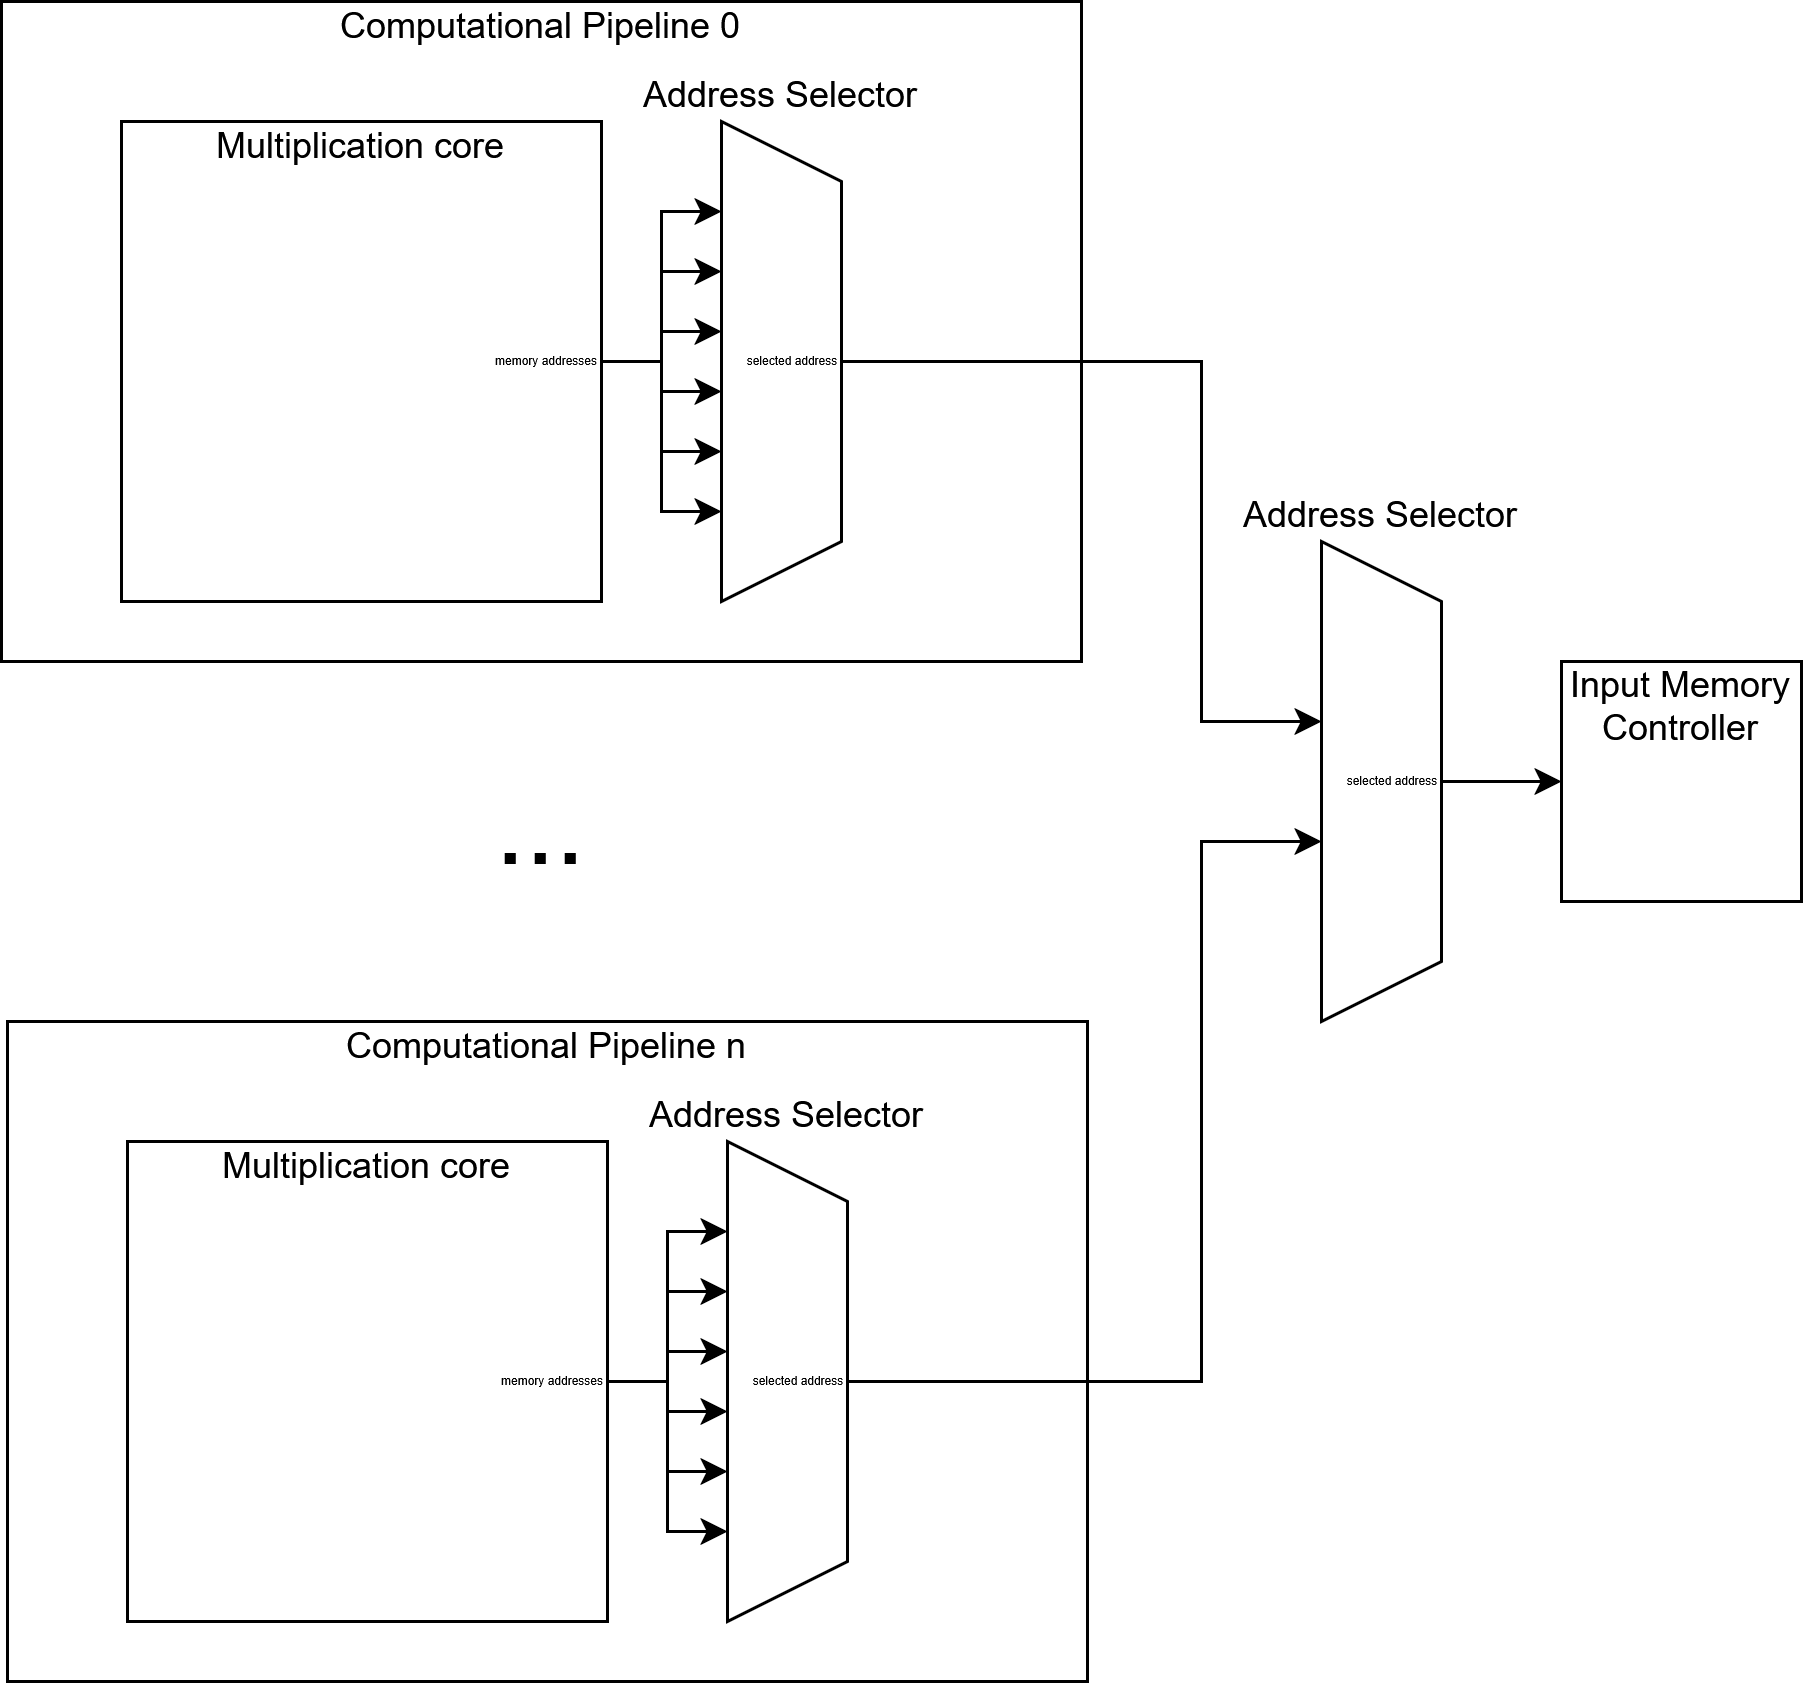

The diagram above was exported from draw.io. Its source (the exported page's mxGraphModel, read from the mxfile embedded in the PNG):
<mxGraphModel dx="2074" dy="1114" grid="1" gridSize="10" guides="1" tooltips="1" connect="1" arrows="1" fold="1" page="1" pageScale="1" pageWidth="850" pageHeight="1100" math="0" shadow="0">
  <root>
    <mxCell id="0" />
    <mxCell id="1" parent="0" />
    <mxCell id="nDeizVqzHWlye4ZPJStb-1" value="Computational Pipeline 0" style="rounded=0;whiteSpace=wrap;html=1;labelPosition=center;verticalLabelPosition=top;align=center;verticalAlign=bottom;spacingBottom=-18;" vertex="1" parent="1">
      <mxGeometry x="120" y="240" width="360" height="220" as="geometry" />
    </mxCell>
    <mxCell id="nDeizVqzHWlye4ZPJStb-2" value="Multiplication core" style="whiteSpace=wrap;html=1;aspect=fixed;labelPosition=center;verticalLabelPosition=top;align=center;verticalAlign=bottom;spacingBottom=-18;" vertex="1" parent="1">
      <mxGeometry x="160" y="280" width="160" height="160" as="geometry" />
    </mxCell>
    <mxCell id="nDeizVqzHWlye4ZPJStb-3" value="" style="shape=trapezoid;perimeter=trapezoidPerimeter;whiteSpace=wrap;html=1;fixedSize=1;rotation=90;" vertex="1" parent="1">
      <mxGeometry x="300" y="340" width="160" height="40" as="geometry" />
    </mxCell>
    <mxCell id="nDeizVqzHWlye4ZPJStb-4" value="Address Selector" style="text;html=1;align=center;verticalAlign=middle;whiteSpace=wrap;rounded=0;" vertex="1" parent="1">
      <mxGeometry x="320" y="256" width="120" height="30" as="geometry" />
    </mxCell>
    <mxCell id="l8iawKlDhnpysA9u3VDu-1" value="&lt;font style=&quot;font-size: 4px;&quot;&gt;memory addresses&lt;/font&gt;" style="text;html=1;align=center;verticalAlign=middle;whiteSpace=wrap;rounded=0;labelPosition=center;verticalLabelPosition=middle;spacingBottom=6;" vertex="1" parent="1">
      <mxGeometry x="282" y="355" width="40" height="10" as="geometry" />
    </mxCell>
    <mxCell id="l8iawKlDhnpysA9u3VDu-2" value="" style="endArrow=classic;html=1;rounded=0;" edge="1" parent="1">
      <mxGeometry width="50" height="50" relative="1" as="geometry">
        <mxPoint x="340" y="370" as="sourcePoint" />
        <mxPoint x="360" y="350" as="targetPoint" />
        <Array as="points">
          <mxPoint x="340" y="350" />
        </Array>
      </mxGeometry>
    </mxCell>
    <mxCell id="l8iawKlDhnpysA9u3VDu-3" value="" style="endArrow=classic;html=1;rounded=0;" edge="1" parent="1">
      <mxGeometry width="50" height="50" relative="1" as="geometry">
        <mxPoint x="340" y="350" as="sourcePoint" />
        <mxPoint x="360" y="330" as="targetPoint" />
        <Array as="points">
          <mxPoint x="340" y="330" />
        </Array>
      </mxGeometry>
    </mxCell>
    <mxCell id="l8iawKlDhnpysA9u3VDu-4" value="" style="endArrow=classic;html=1;rounded=0;" edge="1" parent="1">
      <mxGeometry width="50" height="50" relative="1" as="geometry">
        <mxPoint x="340" y="330" as="sourcePoint" />
        <mxPoint x="360" y="310" as="targetPoint" />
        <Array as="points">
          <mxPoint x="340" y="310" />
        </Array>
      </mxGeometry>
    </mxCell>
    <mxCell id="l8iawKlDhnpysA9u3VDu-6" value="" style="endArrow=classic;html=1;rounded=0;" edge="1" parent="1">
      <mxGeometry width="50" height="50" relative="1" as="geometry">
        <mxPoint x="340" y="350" as="sourcePoint" />
        <mxPoint x="360" y="370" as="targetPoint" />
        <Array as="points">
          <mxPoint x="340" y="370" />
        </Array>
      </mxGeometry>
    </mxCell>
    <mxCell id="l8iawKlDhnpysA9u3VDu-8" value="" style="endArrow=classic;html=1;rounded=0;" edge="1" parent="1">
      <mxGeometry width="50" height="50" relative="1" as="geometry">
        <mxPoint x="340" y="370" as="sourcePoint" />
        <mxPoint x="360" y="390" as="targetPoint" />
        <Array as="points">
          <mxPoint x="340" y="390" />
        </Array>
      </mxGeometry>
    </mxCell>
    <mxCell id="l8iawKlDhnpysA9u3VDu-9" value="" style="endArrow=classic;html=1;rounded=0;" edge="1" parent="1">
      <mxGeometry width="50" height="50" relative="1" as="geometry">
        <mxPoint x="340" y="390" as="sourcePoint" />
        <mxPoint x="360" y="410" as="targetPoint" />
        <Array as="points">
          <mxPoint x="340" y="410" />
        </Array>
      </mxGeometry>
    </mxCell>
    <mxCell id="l8iawKlDhnpysA9u3VDu-10" value="" style="endArrow=none;html=1;rounded=0;exitX=1;exitY=0.5;exitDx=0;exitDy=0;" edge="1" parent="1" source="nDeizVqzHWlye4ZPJStb-2">
      <mxGeometry width="50" height="50" relative="1" as="geometry">
        <mxPoint x="330" y="380" as="sourcePoint" />
        <mxPoint x="340" y="360" as="targetPoint" />
      </mxGeometry>
    </mxCell>
    <mxCell id="l8iawKlDhnpysA9u3VDu-11" value="" style="endArrow=classic;html=1;rounded=0;exitX=0.5;exitY=0;exitDx=0;exitDy=0;entryX=0.375;entryY=1;entryDx=0;entryDy=0;entryPerimeter=0;" edge="1" parent="1" source="nDeizVqzHWlye4ZPJStb-3" target="l8iawKlDhnpysA9u3VDu-29">
      <mxGeometry width="50" height="50" relative="1" as="geometry">
        <mxPoint x="430" y="365" as="sourcePoint" />
        <mxPoint x="480" y="360" as="targetPoint" />
        <Array as="points">
          <mxPoint x="520" y="360" />
          <mxPoint x="520" y="480" />
        </Array>
      </mxGeometry>
    </mxCell>
    <mxCell id="l8iawKlDhnpysA9u3VDu-12" value="&lt;font style=&quot;font-size: 4px;&quot;&gt;selected address&lt;/font&gt;" style="text;html=1;align=center;verticalAlign=middle;whiteSpace=wrap;rounded=0;labelPosition=center;verticalLabelPosition=middle;spacingBottom=6;" vertex="1" parent="1">
      <mxGeometry x="364" y="355" width="40" height="10" as="geometry" />
    </mxCell>
    <mxCell id="l8iawKlDhnpysA9u3VDu-14" value="&lt;font style=&quot;font-size: 36px;&quot;&gt;...&lt;/font&gt;" style="text;html=1;align=center;verticalAlign=middle;whiteSpace=wrap;rounded=0;" vertex="1" parent="1">
      <mxGeometry x="270" y="500" width="60" height="30" as="geometry" />
    </mxCell>
    <mxCell id="l8iawKlDhnpysA9u3VDu-15" value="Computational Pipeline n" style="rounded=0;whiteSpace=wrap;html=1;labelPosition=center;verticalLabelPosition=top;align=center;verticalAlign=bottom;spacingBottom=-18;" vertex="1" parent="1">
      <mxGeometry x="122" y="580" width="360" height="220" as="geometry" />
    </mxCell>
    <mxCell id="l8iawKlDhnpysA9u3VDu-16" value="Multiplication core" style="whiteSpace=wrap;html=1;aspect=fixed;labelPosition=center;verticalLabelPosition=top;align=center;verticalAlign=bottom;spacingBottom=-18;" vertex="1" parent="1">
      <mxGeometry x="162" y="620" width="160" height="160" as="geometry" />
    </mxCell>
    <mxCell id="l8iawKlDhnpysA9u3VDu-17" value="" style="shape=trapezoid;perimeter=trapezoidPerimeter;whiteSpace=wrap;html=1;fixedSize=1;rotation=90;" vertex="1" parent="1">
      <mxGeometry x="302" y="680" width="160" height="40" as="geometry" />
    </mxCell>
    <mxCell id="l8iawKlDhnpysA9u3VDu-18" value="Address Selector" style="text;html=1;align=center;verticalAlign=middle;whiteSpace=wrap;rounded=0;" vertex="1" parent="1">
      <mxGeometry x="322" y="596" width="120" height="30" as="geometry" />
    </mxCell>
    <mxCell id="l8iawKlDhnpysA9u3VDu-19" value="&lt;font style=&quot;font-size: 4px;&quot;&gt;memory addresses&lt;/font&gt;" style="text;html=1;align=center;verticalAlign=middle;whiteSpace=wrap;rounded=0;labelPosition=center;verticalLabelPosition=middle;spacingBottom=6;" vertex="1" parent="1">
      <mxGeometry x="284" y="695" width="40" height="10" as="geometry" />
    </mxCell>
    <mxCell id="l8iawKlDhnpysA9u3VDu-20" value="" style="endArrow=classic;html=1;rounded=0;" edge="1" parent="1">
      <mxGeometry width="50" height="50" relative="1" as="geometry">
        <mxPoint x="342" y="710" as="sourcePoint" />
        <mxPoint x="362" y="690" as="targetPoint" />
        <Array as="points">
          <mxPoint x="342" y="690" />
        </Array>
      </mxGeometry>
    </mxCell>
    <mxCell id="l8iawKlDhnpysA9u3VDu-21" value="" style="endArrow=classic;html=1;rounded=0;" edge="1" parent="1">
      <mxGeometry width="50" height="50" relative="1" as="geometry">
        <mxPoint x="342" y="690" as="sourcePoint" />
        <mxPoint x="362" y="670" as="targetPoint" />
        <Array as="points">
          <mxPoint x="342" y="670" />
        </Array>
      </mxGeometry>
    </mxCell>
    <mxCell id="l8iawKlDhnpysA9u3VDu-22" value="" style="endArrow=classic;html=1;rounded=0;" edge="1" parent="1">
      <mxGeometry width="50" height="50" relative="1" as="geometry">
        <mxPoint x="342" y="670" as="sourcePoint" />
        <mxPoint x="362" y="650" as="targetPoint" />
        <Array as="points">
          <mxPoint x="342" y="650" />
        </Array>
      </mxGeometry>
    </mxCell>
    <mxCell id="l8iawKlDhnpysA9u3VDu-23" value="" style="endArrow=classic;html=1;rounded=0;" edge="1" parent="1">
      <mxGeometry width="50" height="50" relative="1" as="geometry">
        <mxPoint x="342" y="690" as="sourcePoint" />
        <mxPoint x="362" y="710" as="targetPoint" />
        <Array as="points">
          <mxPoint x="342" y="710" />
        </Array>
      </mxGeometry>
    </mxCell>
    <mxCell id="l8iawKlDhnpysA9u3VDu-24" value="" style="endArrow=classic;html=1;rounded=0;" edge="1" parent="1">
      <mxGeometry width="50" height="50" relative="1" as="geometry">
        <mxPoint x="342" y="710" as="sourcePoint" />
        <mxPoint x="362" y="730" as="targetPoint" />
        <Array as="points">
          <mxPoint x="342" y="730" />
        </Array>
      </mxGeometry>
    </mxCell>
    <mxCell id="l8iawKlDhnpysA9u3VDu-25" value="" style="endArrow=classic;html=1;rounded=0;" edge="1" parent="1">
      <mxGeometry width="50" height="50" relative="1" as="geometry">
        <mxPoint x="342" y="730" as="sourcePoint" />
        <mxPoint x="362" y="750" as="targetPoint" />
        <Array as="points">
          <mxPoint x="342" y="750" />
        </Array>
      </mxGeometry>
    </mxCell>
    <mxCell id="l8iawKlDhnpysA9u3VDu-26" value="" style="endArrow=none;html=1;rounded=0;exitX=1;exitY=0.5;exitDx=0;exitDy=0;" edge="1" parent="1" source="l8iawKlDhnpysA9u3VDu-16">
      <mxGeometry width="50" height="50" relative="1" as="geometry">
        <mxPoint x="332" y="720" as="sourcePoint" />
        <mxPoint x="342" y="700" as="targetPoint" />
      </mxGeometry>
    </mxCell>
    <mxCell id="l8iawKlDhnpysA9u3VDu-27" value="" style="endArrow=classic;html=1;rounded=0;exitX=0.5;exitY=0;exitDx=0;exitDy=0;entryX=0.625;entryY=1;entryDx=0;entryDy=0;entryPerimeter=0;" edge="1" parent="1" source="l8iawKlDhnpysA9u3VDu-17" target="l8iawKlDhnpysA9u3VDu-29">
      <mxGeometry width="50" height="50" relative="1" as="geometry">
        <mxPoint x="432" y="705" as="sourcePoint" />
        <mxPoint x="520" y="700" as="targetPoint" />
        <Array as="points">
          <mxPoint x="520" y="700" />
          <mxPoint x="520" y="520" />
        </Array>
      </mxGeometry>
    </mxCell>
    <mxCell id="l8iawKlDhnpysA9u3VDu-28" value="&lt;font style=&quot;font-size: 4px;&quot;&gt;selected address&lt;/font&gt;" style="text;html=1;align=center;verticalAlign=middle;whiteSpace=wrap;rounded=0;labelPosition=center;verticalLabelPosition=middle;spacingBottom=6;" vertex="1" parent="1">
      <mxGeometry x="366" y="695" width="40" height="10" as="geometry" />
    </mxCell>
    <mxCell id="l8iawKlDhnpysA9u3VDu-29" value="" style="shape=trapezoid;perimeter=trapezoidPerimeter;whiteSpace=wrap;html=1;fixedSize=1;rotation=90;" vertex="1" parent="1">
      <mxGeometry x="500" y="480" width="160" height="40" as="geometry" />
    </mxCell>
    <mxCell id="l8iawKlDhnpysA9u3VDu-30" value="Address Selector" style="text;html=1;align=center;verticalAlign=middle;whiteSpace=wrap;rounded=0;" vertex="1" parent="1">
      <mxGeometry x="520" y="396" width="120" height="30" as="geometry" />
    </mxCell>
    <mxCell id="l8iawKlDhnpysA9u3VDu-31" value="&lt;font style=&quot;font-size: 4px;&quot;&gt;selected address&lt;/font&gt;" style="text;html=1;align=center;verticalAlign=middle;whiteSpace=wrap;rounded=0;labelPosition=center;verticalLabelPosition=middle;spacingBottom=6;" vertex="1" parent="1">
      <mxGeometry x="564" y="495" width="40" height="10" as="geometry" />
    </mxCell>
    <mxCell id="l8iawKlDhnpysA9u3VDu-32" value="" style="endArrow=classic;html=1;rounded=0;" edge="1" parent="1" target="l8iawKlDhnpysA9u3VDu-33">
      <mxGeometry width="50" height="50" relative="1" as="geometry">
        <mxPoint x="600" y="500" as="sourcePoint" />
        <mxPoint x="660" y="500" as="targetPoint" />
      </mxGeometry>
    </mxCell>
    <mxCell id="l8iawKlDhnpysA9u3VDu-33" value="Input Memory Controller" style="whiteSpace=wrap;html=1;aspect=fixed;labelPosition=center;verticalLabelPosition=top;align=center;verticalAlign=bottom;spacingBottom=-32;" vertex="1" parent="1">
      <mxGeometry x="640" y="460" width="80" height="80" as="geometry" />
    </mxCell>
  </root>
</mxGraphModel>